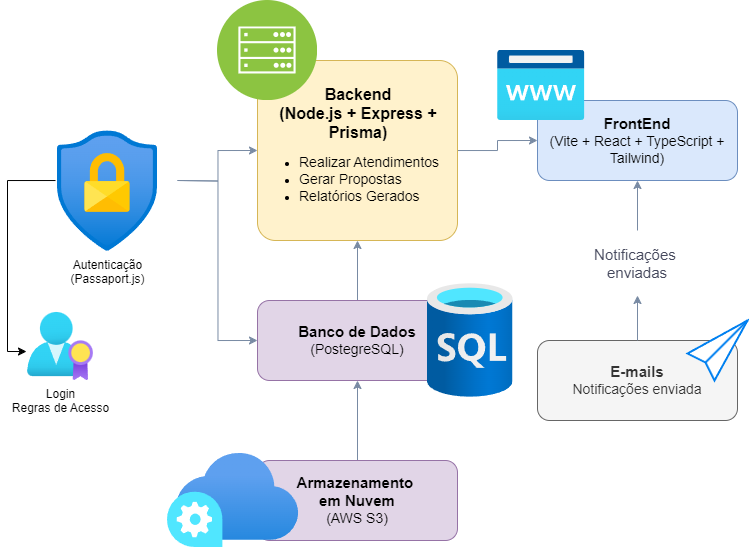

The diagram above was exported from draw.io. Its source (the exported page's mxGraphModel, read from the mxfile embedded in the PNG):
<mxGraphModel dx="3084" dy="1995" grid="1" gridSize="10" guides="1" tooltips="1" connect="1" arrows="1" fold="1" page="1" pageScale="1" pageWidth="827" pageHeight="1169" math="0" shadow="0">
  <root>
    <mxCell id="0" />
    <mxCell id="1" parent="0" />
    <mxCell id="I2-RCXqzzyCgxGpovsEg-12" style="edgeStyle=orthogonalEdgeStyle;rounded=0;orthogonalLoop=1;jettySize=auto;html=1;entryX=0;entryY=0.5;entryDx=0;entryDy=0;labelBackgroundColor=none;strokeColor=#788AA3;fontColor=default;" parent="1" target="I2-RCXqzzyCgxGpovsEg-6" edge="1">
      <mxGeometry relative="1" as="geometry">
        <mxPoint x="-1420" y="-1020" as="targetPoint" />
        <mxPoint x="-1440" y="-880" as="sourcePoint" />
      </mxGeometry>
    </mxCell>
    <mxCell id="I2-RCXqzzyCgxGpovsEg-13" style="edgeStyle=orthogonalEdgeStyle;rounded=0;orthogonalLoop=1;jettySize=auto;html=1;entryX=0;entryY=0.5;entryDx=0;entryDy=0;labelBackgroundColor=none;strokeColor=#788AA3;fontColor=default;" parent="1" target="I2-RCXqzzyCgxGpovsEg-7" edge="1">
      <mxGeometry relative="1" as="geometry">
        <mxPoint x="-1440" y="-880" as="sourcePoint" />
      </mxGeometry>
    </mxCell>
    <mxCell id="I2-RCXqzzyCgxGpovsEg-20" style="edgeStyle=orthogonalEdgeStyle;rounded=0;orthogonalLoop=1;jettySize=auto;html=1;entryX=0;entryY=0.5;entryDx=0;entryDy=0;labelBackgroundColor=none;strokeColor=#788AA3;fontColor=default;" parent="1" source="I2-RCXqzzyCgxGpovsEg-6" target="I2-RCXqzzyCgxGpovsEg-15" edge="1">
      <mxGeometry relative="1" as="geometry" />
    </mxCell>
    <mxCell id="I2-RCXqzzyCgxGpovsEg-6" value="&lt;div style=&quot;text-align: center;&quot;&gt;&lt;b style=&quot;background-color: transparent; color: light-dark(rgb(0, 0, 0), rgb(255, 255, 255));&quot;&gt;&lt;font style=&quot;font-size: 16px;&quot;&gt;Backend&lt;/font&gt;&lt;/b&gt;&lt;/div&gt;&lt;div style=&quot;text-align: center;&quot;&gt;&lt;b&gt;&lt;font style=&quot;font-size: 16px;&quot;&gt;(Node.js + Express + Prisma)&lt;/font&gt;&lt;/b&gt;&lt;/div&gt;&lt;div&gt;&lt;ul&gt;&lt;li style=&quot;&quot;&gt;&lt;font style=&quot;font-size: 14px;&quot;&gt;Realizar Atendimentos&lt;/font&gt;&lt;/li&gt;&lt;li&gt;&lt;font style=&quot;font-size: 14px;&quot;&gt;Gerar Propostas&lt;/font&gt;&lt;/li&gt;&lt;li&gt;&lt;font style=&quot;font-size: 14px;&quot;&gt;Relatórios Gerados&lt;/font&gt;&lt;/li&gt;&lt;/ul&gt;&lt;/div&gt;" style="rounded=1;whiteSpace=wrap;html=1;align=left;labelBackgroundColor=none;fillColor=#fff2cc;strokeColor=#d6b656;arcSize=10;" parent="1" vertex="1">
      <mxGeometry x="-1360" y="-1000" width="200" height="180" as="geometry" />
    </mxCell>
    <mxCell id="I2-RCXqzzyCgxGpovsEg-10" style="edgeStyle=orthogonalEdgeStyle;rounded=0;orthogonalLoop=1;jettySize=auto;html=1;entryX=0.5;entryY=1;entryDx=0;entryDy=0;labelBackgroundColor=none;strokeColor=#788AA3;fontColor=default;" parent="1" source="I2-RCXqzzyCgxGpovsEg-7" target="I2-RCXqzzyCgxGpovsEg-6" edge="1">
      <mxGeometry relative="1" as="geometry" />
    </mxCell>
    <mxCell id="I2-RCXqzzyCgxGpovsEg-7" value="&lt;b&gt;&lt;font style=&quot;font-size: 15px;&quot;&gt;Banco de Dados&lt;/font&gt;&lt;/b&gt;&lt;div&gt;&lt;font style=&quot;font-size: 14px;&quot;&gt;(PostegreSQL)&lt;/font&gt;&lt;/div&gt;" style="rounded=1;whiteSpace=wrap;html=1;labelBackgroundColor=none;fillColor=#e1d5e7;strokeColor=#9673a6;" parent="1" vertex="1">
      <mxGeometry x="-1360" y="-760" width="200" height="80" as="geometry" />
    </mxCell>
    <mxCell id="I2-RCXqzzyCgxGpovsEg-9" style="edgeStyle=orthogonalEdgeStyle;rounded=0;orthogonalLoop=1;jettySize=auto;html=1;entryX=0.5;entryY=1;entryDx=0;entryDy=0;labelBackgroundColor=none;strokeColor=#788AA3;fontColor=default;" parent="1" source="I2-RCXqzzyCgxGpovsEg-8" target="I2-RCXqzzyCgxGpovsEg-7" edge="1">
      <mxGeometry relative="1" as="geometry" />
    </mxCell>
    <mxCell id="I2-RCXqzzyCgxGpovsEg-8" value="&lt;b&gt;&lt;font style=&quot;font-size: 15px;&quot;&gt;Armazenamento&amp;nbsp;&lt;/font&gt;&lt;/b&gt;&lt;div&gt;&lt;b&gt;&lt;font style=&quot;font-size: 15px;&quot;&gt;em Nuvem&lt;/font&gt;&lt;/b&gt;&lt;div&gt;&lt;font style=&quot;font-size: 14px;&quot;&gt;(AWS S3)&lt;/font&gt;&lt;/div&gt;&lt;/div&gt;" style="rounded=1;whiteSpace=wrap;html=1;labelBackgroundColor=none;fillColor=#e1d5e7;strokeColor=#9673a6;" parent="1" vertex="1">
      <mxGeometry x="-1360" y="-600" width="200" height="80" as="geometry" />
    </mxCell>
    <mxCell id="I2-RCXqzzyCgxGpovsEg-15" value="&lt;span style=&quot;font-size: 15px;&quot;&gt;&lt;b&gt;FrontEnd&lt;/b&gt;&lt;/span&gt;&lt;br&gt;&lt;div&gt;&lt;div&gt;&lt;font style=&quot;font-size: 14px;&quot;&gt;(Vite + React + TypeScript + Tailwind)&lt;/font&gt;&lt;/div&gt;&lt;/div&gt;" style="rounded=1;whiteSpace=wrap;html=1;labelBackgroundColor=none;fillColor=#dae8fc;strokeColor=#6c8ebf;" parent="1" vertex="1">
      <mxGeometry x="-1080" y="-960" width="200" height="80" as="geometry" />
    </mxCell>
    <mxCell id="I2-RCXqzzyCgxGpovsEg-17" style="edgeStyle=orthogonalEdgeStyle;rounded=0;orthogonalLoop=1;jettySize=auto;html=1;entryX=0.5;entryY=1;entryDx=0;entryDy=0;labelBackgroundColor=none;strokeColor=#788AA3;fontColor=default;" parent="1" source="I2-RCXqzzyCgxGpovsEg-18" target="I2-RCXqzzyCgxGpovsEg-15" edge="1">
      <mxGeometry relative="1" as="geometry" />
    </mxCell>
    <mxCell id="I2-RCXqzzyCgxGpovsEg-16" value="&lt;span style=&quot;font-size: 15px;&quot;&gt;&lt;b&gt;E-mails&lt;/b&gt;&lt;/span&gt;&lt;br&gt;&lt;div&gt;&lt;div&gt;&lt;font style=&quot;font-size: 14px;&quot;&gt;Notificações enviada&lt;/font&gt;&lt;/div&gt;&lt;/div&gt;" style="rounded=1;whiteSpace=wrap;html=1;labelBackgroundColor=none;fillColor=#f5f5f5;strokeColor=#666666;fontColor=#333333;" parent="1" vertex="1">
      <mxGeometry x="-1080" y="-720" width="200" height="80" as="geometry" />
    </mxCell>
    <mxCell id="I2-RCXqzzyCgxGpovsEg-19" value="" style="edgeStyle=orthogonalEdgeStyle;rounded=0;orthogonalLoop=1;jettySize=auto;html=1;entryX=0.5;entryY=1;entryDx=0;entryDy=0;labelBackgroundColor=none;strokeColor=#788AA3;fontColor=default;" parent="1" source="I2-RCXqzzyCgxGpovsEg-16" target="I2-RCXqzzyCgxGpovsEg-18" edge="1">
      <mxGeometry relative="1" as="geometry">
        <mxPoint x="-980" y="-760" as="sourcePoint" />
        <mxPoint x="-980" y="-870" as="targetPoint" />
      </mxGeometry>
    </mxCell>
    <mxCell id="I2-RCXqzzyCgxGpovsEg-18" value="Notificações&amp;nbsp;&lt;div&gt;enviadas&lt;/div&gt;" style="text;html=1;align=center;verticalAlign=middle;whiteSpace=wrap;rounded=0;fontSize=15;labelBackgroundColor=none;fontColor=#46495D;" parent="1" vertex="1">
      <mxGeometry x="-1050" y="-830" width="140" height="65" as="geometry" />
    </mxCell>
    <mxCell id="0YR5qv8PIess31HO2f3e-1" value="Autenticação&lt;div&gt;(Passaport.js)&lt;/div&gt;" style="image;aspect=fixed;html=1;points=[];align=center;fontSize=12;image=img/lib/azure2/security/Conditional_Access.svg;" parent="1" vertex="1">
      <mxGeometry x="-1560" y="-930" width="100" height="121.43" as="geometry" />
    </mxCell>
    <mxCell id="0YR5qv8PIess31HO2f3e-4" value="&lt;div&gt;Login&lt;/div&gt;Regras de Acesso" style="image;aspect=fixed;html=1;points=[];align=center;fontSize=12;image=img/lib/azure2/identity/AAD_Licenses.svg;" parent="1" vertex="1">
      <mxGeometry x="-1590" y="-748" width="66" height="68" as="geometry" />
    </mxCell>
    <mxCell id="0YR5qv8PIess31HO2f3e-5" style="edgeStyle=orthogonalEdgeStyle;rounded=0;orthogonalLoop=1;jettySize=auto;html=1;entryX=-0.015;entryY=0.574;entryDx=0;entryDy=0;entryPerimeter=0;exitX=-0.02;exitY=0.412;exitDx=0;exitDy=0;exitPerimeter=0;" parent="1" source="0YR5qv8PIess31HO2f3e-1" target="0YR5qv8PIess31HO2f3e-4" edge="1">
      <mxGeometry relative="1" as="geometry">
        <Array as="points">
          <mxPoint x="-1610" y="-880" />
          <mxPoint x="-1610" y="-709" />
        </Array>
      </mxGeometry>
    </mxCell>
    <mxCell id="0YR5qv8PIess31HO2f3e-6" value="" style="image;aspect=fixed;perimeter=ellipsePerimeter;html=1;align=center;shadow=0;dashed=0;fontColor=#4277BB;labelBackgroundColor=default;fontSize=12;spacingTop=3;image=img/lib/ibm/infrastructure/mobile_backend.svg;" parent="1" vertex="1">
      <mxGeometry x="-1400" y="-1060" width="100" height="100" as="geometry" />
    </mxCell>
    <mxCell id="0YR5qv8PIess31HO2f3e-7" value="" style="image;aspect=fixed;html=1;points=[];align=center;fontSize=12;image=img/lib/azure2/databases/SQL_Database.svg;" parent="1" vertex="1">
      <mxGeometry x="-1190" y="-777" width="85.5" height="114" as="geometry" />
    </mxCell>
    <mxCell id="0YR5qv8PIess31HO2f3e-8" value="" style="image;aspect=fixed;html=1;points=[];align=center;fontSize=12;image=img/lib/azure2/storage/Data_Box_Edge.svg;" parent="1" vertex="1">
      <mxGeometry x="-1450" y="-607" width="131.21" height="94" as="geometry" />
    </mxCell>
    <mxCell id="0YR5qv8PIess31HO2f3e-9" value="" style="image;aspect=fixed;html=1;points=[];align=center;fontSize=12;image=img/lib/azure2/app_services/App_Service_Domains.svg;" parent="1" vertex="1">
      <mxGeometry x="-1120" y="-1010" width="87.5" height="70" as="geometry" />
    </mxCell>
    <mxCell id="0YR5qv8PIess31HO2f3e-10" value="" style="html=1;verticalLabelPosition=bottom;align=center;labelBackgroundColor=#ffffff;verticalAlign=top;strokeWidth=2;strokeColor=#0080F0;shadow=0;dashed=0;shape=mxgraph.ios7.icons.pointer;" parent="1" vertex="1">
      <mxGeometry x="-930" y="-740" width="60" height="60" as="geometry" />
    </mxCell>
  </root>
</mxGraphModel>